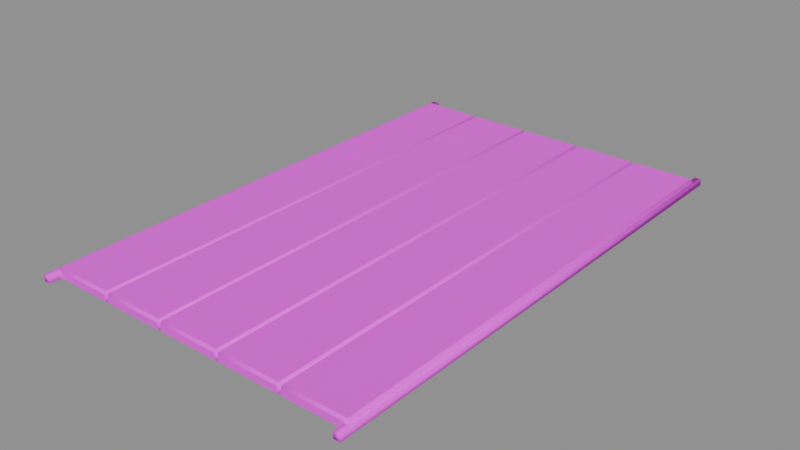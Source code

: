 # Source: deco_towel.blend  (saved by Blender 5.2.45; exported with 4.5.12 LTS)
import bpy
from mathutils import Matrix  # noqa: F401  (used for matrix-valued properties, if any)

bpy.ops.wm.read_factory_settings(use_empty=True)
scene = bpy.context.scene
scene.name = 'Scene'

# ---- images (referenced by path relative to the original .blend; pixels are not part of the script)
import os
ASSET_DIR = os.environ.get("B2B_ASSET_DIR", "")  # directory of the original .blend (textures are referenced by path, not embedded)
HERE = os.path.dirname(os.path.abspath(__file__))  # packed textures are extracted next to this script under _unpacked/

def load_image(name, relpath, width, height, colorspace="sRGB"):
    """Load a texture the original file referenced (path relative to the .blend, or extracted next to this script)."""
    p = next((c for c in (os.path.join(HERE, relpath), os.path.join(ASSET_DIR, relpath)) if relpath and os.path.exists(c)), "")
    if p:
        img = bpy.data.images.load(p, check_existing=True)
        img.name = name
    else:  # same state as the original file: an image datablock whose file is absent (Cycles renders it pink)
        img = bpy.data.images.new(name, width, height)
        img.source = "FILE"
        img.filepath = "//" + (relpath or name)
    img.colorspace_settings.name = colorspace
    return img
img_palette_png = load_image('palette.png', 'palette.png', 1024, 1024, 'sRGB')

# ---- materials (node trees are filled in below, after node groups)
mat_mat_palette = bpy.data.materials.new('mat_palette')

# ---- material node trees
mat_mat_palette.use_nodes = True; mat_mat_palette.node_tree.nodes.clear()
_N = mat_mat_palette.node_tree.nodes; _L = mat_mat_palette.node_tree.links
n0 = _N.new('ShaderNodeBsdfPrincipled'); n0.name = 'Principled BSDF'; n0.location = (-200, 100)
n0.inputs[2].default_value = 0.9
n0.inputs[10].default_value = 0.005
n1 = _N.new('ShaderNodeOutputMaterial'); n1.name = 'Material Output'; n1.location = (200, 100)
n2 = _N.new('ShaderNodeTexImage'); n2.name = 'Image Texture'; n2.location = (0, 0)
n2.image = img_palette_png
n2.extension = 'EXTEND'
_L.new(n0.outputs[0], n1.inputs[0])
_L.new(n2.outputs[0], n0.inputs[0])
n1.is_active_output = True

# ---- meshes
me_deco_towel = bpy.data.meshes.new('deco_towel')
me_deco_towel.from_pydata([(-0.74, -1.14, 0.05), (-0.75, -1.14, 0.04), (-0.74, -1.15, 0.04), (-0.74, -1.15, 0.01), (-0.75, 1.14, 0.01), (-0.75, -1.14, 0.01), (-0.74, -1.14, 0.0), (-0.74, 1.14, 0.0), (-0.74, -1.14, 0.0), (-0.74, -1.15, 0.01), (-0.75, -1.14, 0.01), (-0.74, -1.15, 0.04), (-0.74, -1.14, 0.05), (-0.75, -1.14, 0.04), (-0.74, 1.14, 0.0), (-0.75, 1.14, 0.01), (-0.74, 1.15, 0.01), (-0.74, 1.14, 0.05), (-0.74, 1.15, 0.04), (-0.75, 1.14, 0.04), (-0.46, -1.14, 0.0), (-0.45, -1.14, 0.01), (-0.46, -1.15, 0.01), (-0.46, -1.14, 0.05), (-0.46, -1.15, 0.04), (-0.45, -1.14, 0.04), (-0.46, 1.14, 0.0), (-0.46, 1.15, 0.01), (-0.45, 1.14, 0.01), (-0.46, 1.14, 0.05), (-0.45, 1.14, 0.04), (-0.46, 1.15, 0.04), (-0.74, 1.14, 0.05), (-0.75, 1.14, 0.04), (-0.74, 1.15, 0.04), (-0.74, 1.15, 0.01), (-0.46, 1.14, 0.0), (-0.46, 1.15, 0.01), (-0.46, 1.14, 0.05), (-0.46, 1.15, 0.04), (-0.45, 1.14, 0.04), (-0.45, 1.14, 0.01), (-0.46, -1.14, 0.0), (-0.45, -1.14, 0.01), (-0.46, -1.14, 0.05), (-0.45, -1.14, 0.04), (-0.46, -1.15, 0.04), (-0.46, -1.15, 0.01), (-0.44, -1.14, 0.05), (-0.45, -1.14, 0.04), (-0.44, -1.15, 0.04), (-0.44, -1.15, 0.01), (-0.45, 1.14, 0.01), (-0.45, -1.14, 0.01), (-0.44, -1.14, 0.0), (-0.44, 1.14, 0.0), (-0.44, -1.14, 0.0), (-0.44, -1.15, 0.01), (-0.45, -1.14, 0.01), (-0.44, -1.15, 0.04), (-0.44, -1.14, 0.05), (-0.45, -1.14, 0.04), (-0.44, 1.14, 0.0), (-0.45, 1.14, 0.01), (-0.44, 1.15, 0.01), (-0.44, 1.14, 0.05), (-0.44, 1.15, 0.04), (-0.45, 1.14, 0.04), (-0.16, -1.14, 0.0), (-0.15, -1.14, 0.01), (-0.16, -1.15, 0.01), (-0.16, -1.14, 0.05), (-0.16, -1.15, 0.04), (-0.15, -1.14, 0.04), (-0.16, 1.14, 0.0), (-0.16, 1.15, 0.01), (-0.15, 1.14, 0.01), (-0.16, 1.14, 0.05), (-0.15, 1.14, 0.04), (-0.16, 1.15, 0.04), (-0.44, 1.14, 0.05), (-0.45, 1.14, 0.04), (-0.44, 1.15, 0.04), (-0.44, 1.15, 0.01), (-0.16, 1.14, 0.0), (-0.16, 1.15, 0.01), (-0.16, 1.14, 0.05), (-0.16, 1.15, 0.04), (-0.15, 1.14, 0.04), (-0.15, 1.14, 0.01), (-0.16, -1.14, 0.0), (-0.15, -1.14, 0.01), (-0.16, -1.14, 0.05), (-0.15, -1.14, 0.04), (-0.16, -1.15, 0.04), (-0.16, -1.15, 0.01), (-0.14, -1.14, 0.05), (-0.15, -1.14, 0.04), (-0.14, -1.15, 0.04), (-0.14, -1.15, 0.01), (-0.15, 1.14, 0.01), (-0.15, -1.14, 0.01), (-0.14, -1.14, 0.0), (-0.14, 1.14, 0.0), (-0.14, -1.14, 0.0), (-0.14, -1.15, 0.01), (-0.15, -1.14, 0.01), (-0.14, -1.15, 0.04), (-0.14, -1.14, 0.05), (-0.15, -1.14, 0.04), (-0.14, 1.14, 0.0), (-0.15, 1.14, 0.01), (-0.14, 1.15, 0.01), (-0.14, 1.14, 0.05), (-0.14, 1.15, 0.04), (-0.15, 1.14, 0.04), (0.14, -1.14, 0.0), (0.15, -1.14, 0.01), (0.14, -1.15, 0.01), (0.14, -1.14, 0.05), (0.14, -1.15, 0.04), (0.15, -1.14, 0.04), (0.14, 1.14, 0.0), (0.14, 1.15, 0.01), (0.15, 1.14, 0.01), (0.14, 1.14, 0.05), (0.15, 1.14, 0.04), (0.14, 1.15, 0.04), (-0.14, 1.14, 0.05), (-0.15, 1.14, 0.04), (-0.14, 1.15, 0.04), (-0.14, 1.15, 0.01), (0.14, 1.14, 0.0), (0.14, 1.15, 0.01), (0.14, 1.14, 0.05), (0.14, 1.15, 0.04), (0.15, 1.14, 0.04), (0.15, 1.14, 0.01), (0.14, -1.14, 0.0), (0.15, -1.14, 0.01), (0.14, -1.14, 0.05), (0.15, -1.14, 0.04), (0.14, -1.15, 0.04), (0.14, -1.15, 0.01), (0.16, -1.14, 0.05), (0.15, -1.14, 0.04), (0.16, -1.15, 0.04), (0.16, -1.15, 0.01), (0.15, 1.14, 0.01), (0.15, -1.14, 0.01), (0.16, -1.14, 0.0), (0.16, 1.14, 0.0), (0.16, -1.14, 0.0), (0.16, -1.15, 0.01), (0.15, -1.14, 0.01), (0.16, -1.15, 0.04), (0.16, -1.14, 0.05), (0.15, -1.14, 0.04), (0.16, 1.14, 0.0), (0.15, 1.14, 0.01), (0.16, 1.15, 0.01), (0.16, 1.14, 0.05), (0.16, 1.15, 0.04), (0.15, 1.14, 0.04), (0.44, -1.14, 0.0), (0.45, -1.14, 0.01), (0.44, -1.15, 0.01), (0.44, -1.14, 0.05), (0.44, -1.15, 0.04), (0.45, -1.14, 0.04), (0.44, 1.14, 0.0), (0.44, 1.15, 0.01), (0.45, 1.14, 0.01), (0.44, 1.14, 0.05), (0.45, 1.14, 0.04), (0.44, 1.15, 0.04), (0.16, 1.14, 0.05), (0.15, 1.14, 0.04), (0.16, 1.15, 0.04), (0.16, 1.15, 0.01), (0.44, 1.14, 0.0), (0.44, 1.15, 0.01), (0.44, 1.14, 0.05), (0.44, 1.15, 0.04), (0.45, 1.14, 0.04), (0.45, 1.14, 0.01), (0.44, -1.14, 0.0), (0.45, -1.14, 0.01), (0.44, -1.14, 0.05), (0.45, -1.14, 0.04), (0.44, -1.15, 0.04), (0.44, -1.15, 0.01), (0.46, -1.14, 0.05), (0.45, -1.14, 0.04), (0.46, -1.15, 0.04), (0.46, -1.15, 0.01), (0.45, 1.14, 0.01), (0.45, -1.14, 0.01), (0.46, -1.14, 0.0), (0.46, 1.14, 0.0), (0.46, -1.14, 0.0), (0.46, -1.15, 0.01), (0.45, -1.14, 0.01), (0.46, -1.15, 0.04), (0.46, -1.14, 0.05), (0.45, -1.14, 0.04), (0.46, 1.14, 0.0), (0.45, 1.14, 0.01), (0.46, 1.15, 0.01), (0.46, 1.14, 0.05), (0.46, 1.15, 0.04), (0.45, 1.14, 0.04), (0.74, -1.14, 0.0), (0.75, -1.14, 0.01), (0.74, -1.15, 0.01), (0.74, -1.14, 0.05), (0.74, -1.15, 0.04), (0.75, -1.14, 0.04), (0.74, 1.14, 0.0), (0.74, 1.15, 0.01), (0.75, 1.14, 0.01), (0.74, 1.14, 0.05), (0.75, 1.14, 0.04), (0.74, 1.15, 0.04), (0.46, 1.14, 0.05), (0.45, 1.14, 0.04), (0.46, 1.15, 0.04), (0.46, 1.15, 0.01), (0.74, 1.14, 0.0), (0.74, 1.15, 0.01), (0.74, 1.14, 0.05), (0.74, 1.15, 0.04), (0.75, 1.14, 0.04), (0.75, 1.14, 0.01), (0.74, -1.14, 0.0), (0.75, -1.14, 0.01), (0.74, -1.14, 0.05), (0.75, -1.14, 0.04), (0.74, -1.15, 0.04), (0.74, -1.15, 0.01), (-0.765, -1.2, 0.005), (-0.765, -1.2, 0.035), (-0.765, 1.2, 0.005), (-0.765, 1.2, 0.035), (-0.735, -1.2, 0.005), (-0.735, -1.2, 0.035), (-0.735, 1.2, 0.005), (-0.735, 1.2, 0.035), (0.735, -1.2, 0.005), (0.735, -1.2, 0.035), (0.735, 1.2, 0.005), (0.735, 1.2, 0.035), (0.765, -1.2, 0.005), (0.765, -1.2, 0.035), (0.765, 1.2, 0.005), (0.765, 1.2, 0.035)], [], [(6, 3, 5), (2, 0, 1), (7, 4, 35), (32, 34, 33), (42, 43, 47), (44, 46, 45), (36, 37, 41), (38, 40, 39), (7, 6, 5, 4), (3, 2, 1, 5), (0, 32, 33, 1), (34, 35, 4, 33), (36, 7, 35, 37), (32, 38, 39, 34), (40, 41, 37, 39), (42, 36, 41, 43), (38, 44, 45, 40), (46, 47, 43, 45), (6, 42, 47, 3), (44, 0, 2, 46), (14, 26, 20, 8), (10, 13, 19, 15), (22, 24, 11, 9), (29, 17, 12, 23), (16, 18, 31, 27), (28, 30, 25, 21), (54, 51, 53), (50, 48, 49), (55, 52, 83), (80, 82, 81), (90, 91, 95), (92, 94, 93), (84, 85, 89), (86, 88, 87), (55, 54, 53, 52), (51, 50, 49, 53), (48, 80, 81, 49), (82, 83, 52, 81), (84, 55, 83, 85), (80, 86, 87, 82), (88, 89, 85, 87), (90, 84, 89, 91), (86, 92, 93, 88), (94, 95, 91, 93), (54, 90, 95, 51), (92, 48, 50, 94), (62, 74, 68, 56), (58, 61, 67, 63), (70, 72, 59, 57), (77, 65, 60, 71), (64, 66, 79, 75), (76, 78, 73, 69), (102, 99, 101), (98, 96, 97), (103, 100, 131), (128, 130, 129), (138, 139, 143), (140, 142, 141), (132, 133, 137), (134, 136, 135), (103, 102, 101, 100), (99, 98, 97, 101), (96, 128, 129, 97), (130, 131, 100, 129), (132, 103, 131, 133), (128, 134, 135, 130), (136, 137, 133, 135), (138, 132, 137, 139), (134, 140, 141, 136), (142, 143, 139, 141), (102, 138, 143, 99), (140, 96, 98, 142), (110, 122, 116, 104), (106, 109, 115, 111), (118, 120, 107, 105), (125, 113, 108, 119), (112, 114, 127, 123), (124, 126, 121, 117), (150, 147, 149), (146, 144, 145), (151, 148, 179), (176, 178, 177), (186, 187, 191), (188, 190, 189), (180, 181, 185), (182, 184, 183), (151, 150, 149, 148), (147, 146, 145, 149), (144, 176, 177, 145), (178, 179, 148, 177), (180, 151, 179, 181), (176, 182, 183, 178), (184, 185, 181, 183), (186, 180, 185, 187), (182, 188, 189, 184), (190, 191, 187, 189), (150, 186, 191, 147), (188, 144, 146, 190), (158, 170, 164, 152), (154, 157, 163, 159), (166, 168, 155, 153), (173, 161, 156, 167), (160, 162, 175, 171), (172, 174, 169, 165), (198, 195, 197), (194, 192, 193), (199, 196, 227), (224, 226, 225), (234, 235, 239), (236, 238, 237), (228, 229, 233), (230, 232, 231), (199, 198, 197, 196), (195, 194, 193, 197), (192, 224, 225, 193), (226, 227, 196, 225), (228, 199, 227, 229), (224, 230, 231, 226), (232, 233, 229, 231), (234, 228, 233, 235), (230, 236, 237, 232), (238, 239, 235, 237), (198, 234, 239, 195), (236, 192, 194, 238), (206, 218, 212, 200), (202, 205, 211, 207), (214, 216, 203, 201), (221, 209, 204, 215), (208, 210, 223, 219), (220, 222, 217, 213), (240, 241, 243, 242), (242, 243, 247, 246), (246, 247, 245, 244), (244, 245, 241, 240), (242, 246, 244, 240), (247, 243, 241, 245), (248, 249, 251, 250), (250, 251, 255, 254), (254, 255, 253, 252), (252, 253, 249, 248), (250, 254, 252, 248), (255, 251, 249, 253)])
me_deco_towel.polygons.foreach_set('use_smooth', [True] * 142)
_uv = me_deco_towel.uv_layers.new(name='UVMap')
_uv.uv.foreach_set('vector', [0.01175, 0.427, 0.01152, 0.4312, 0.009995, 0.4312, 0.01152, 0.4438, 0.01175, 0.448, 0.009995, 0.4438, 0.06403, 0.427, 0.06227, 0.4312, 0.06426, 0.4312, 0.06403, 0.448, 0.06426, 0.4438, 0.06227, 0.4438, 0.06097, 0.427, 0.06273, 0.4312, 0.06074, 0.4312, 0.06097, 0.448, 0.06074, 0.4438, 0.06273, 0.4438, 0.1132, 0.427, 0.1135, 0.4312, 0.115, 0.4312, 0.1132, 0.448, 0.115, 0.4438, 0.1135, 0.4438, 0.06403, 0.427, 0.01175, 0.427, 0.009995, 0.4312, 0.06227, 0.4312, 0.01152, 0.4312, 0.01152, 0.4438, 0.009995, 0.4438, 0.009995, 0.4312, 0.01175, 0.448, 0.06403, 0.448, 0.06227, 0.4438, 0.009995, 0.4438, 0.06426, 0.4438, 0.06426, 0.4312, 0.06227, 0.4312, 0.06227, 0.4438, 0.1132, 0.427, 0.06403, 0.427, 0.06426, 0.4312, 0.1135, 0.4312, 0.06403, 0.448, 0.1132, 0.448, 0.1135, 0.4438, 0.06426, 0.4438, 0.115, 0.4438, 0.115, 0.4312, 0.1135, 0.4312, 0.1135, 0.4438, 0.06097, 0.427, 0.1132, 0.427, 0.115, 0.4312, 0.06273, 0.4312, 0.1132, 0.448, 0.06097, 0.448, 0.06273, 0.4438, 0.115, 0.4438, 0.06074, 0.4438, 0.06074, 0.4312, 0.06273, 0.4312, 0.06273, 0.4438, 0.01175, 0.427, 0.06097, 0.427, 0.06074, 0.4312, 0.01152, 0.4312, 0.06097, 0.448, 0.01175, 0.448, 0.01152, 0.4438, 0.06074, 0.4438, 0.06403, 0.427, 0.1132, 0.427, 0.06097, 0.427, 0.01175, 0.427, 0.009995, 0.4312, 0.009995, 0.4438, 0.06227, 0.4438, 0.06227, 0.4312, 0.06074, 0.4312, 0.06074, 0.4438, 0.01152, 0.4438, 0.01152, 0.4312, 0.1132, 0.448, 0.06403, 0.448, 0.01175, 0.448, 0.06097, 0.448, 0.06426, 0.4312, 0.06426, 0.4438, 0.1135, 0.4438, 0.1135, 0.4312, 0.115, 0.4312, 0.115, 0.4438, 0.06273, 0.4438, 0.06273, 0.4312, 0.01175, 0.802, 0.01152, 0.8062, 0.009995, 0.8062, 0.01152, 0.8188, 0.01175, 0.823, 0.009995, 0.8188, 0.06403, 0.802, 0.06227, 0.8062, 0.06426, 0.8062, 0.06403, 0.823, 0.06426, 0.8188, 0.06227, 0.8188, 0.06097, 0.802, 0.06273, 0.8062, 0.06074, 0.8062, 0.06097, 0.823, 0.06074, 0.8188, 0.06273, 0.8188, 0.1132, 0.802, 0.1135, 0.8062, 0.115, 0.8062, 0.1132, 0.823, 0.115, 0.8188, 0.1135, 0.8188, 0.06403, 0.802, 0.01175, 0.802, 0.009995, 0.8062, 0.06227, 0.8062, 0.01152, 0.8062, 0.01152, 0.8188, 0.009995, 0.8188, 0.009995, 0.8062, 0.01175, 0.823, 0.06403, 0.823, 0.06227, 0.8188, 0.009995, 0.8188, 0.06426, 0.8188, 0.06426, 0.8062, 0.06227, 0.8062, 0.06227, 0.8188, 0.1132, 0.802, 0.06403, 0.802, 0.06426, 0.8062, 0.1135, 0.8062, 0.06403, 0.823, 0.1132, 0.823, 0.1135, 0.8188, 0.06426, 0.8188, 0.115, 0.8188, 0.115, 0.8062, 0.1135, 0.8062, 0.1135, 0.8188, 0.06097, 0.802, 0.1132, 0.802, 0.115, 0.8062, 0.06273, 0.8062, 0.1132, 0.823, 0.06097, 0.823, 0.06273, 0.8188, 0.115, 0.8188, 0.06074, 0.8188, 0.06074, 0.8062, 0.06273, 0.8062, 0.06273, 0.8188, 0.01175, 0.802, 0.06097, 0.802, 0.06074, 0.8062, 0.01152, 0.8062, 0.06097, 0.823, 0.01175, 0.823, 0.01152, 0.8188, 0.06074, 0.8188, 0.06403, 0.802, 0.1132, 0.802, 0.06097, 0.802, 0.01175, 0.802, 0.009995, 0.8062, 0.009995, 0.8188, 0.06227, 0.8188, 0.06227, 0.8062, 0.06074, 0.8062, 0.06074, 0.8188, 0.01152, 0.8188, 0.01152, 0.8062, 0.1132, 0.823, 0.06403, 0.823, 0.01175, 0.823, 0.06097, 0.823, 0.06426, 0.8062, 0.06426, 0.8188, 0.1135, 0.8188, 0.1135, 0.8062, 0.115, 0.8062, 0.115, 0.8188, 0.06273, 0.8188, 0.06273, 0.8062, 0.5118, 0.677, 0.5115, 0.6812, 0.51, 0.6812, 0.5115, 0.6938, 0.5118, 0.698, 0.51, 0.6938, 0.564, 0.677, 0.5623, 0.6812, 0.5643, 0.6812, 0.564, 0.698, 0.5643, 0.6938, 0.5623, 0.6938, 0.561, 0.677, 0.5627, 0.6812, 0.5607, 0.6812, 0.561, 0.698, 0.5607, 0.6938, 0.5627, 0.6938, 0.6132, 0.677, 0.6135, 0.6812, 0.615, 0.6812, 0.6132, 0.698, 0.615, 0.6938, 0.6135, 0.6938, 0.564, 0.677, 0.5118, 0.677, 0.51, 0.6812, 0.5623, 0.6812, 0.5115, 0.6812, 0.5115, 0.6938, 0.51, 0.6938, 0.51, 0.6812, 0.5118, 0.698, 0.564, 0.698, 0.5623, 0.6938, 0.51, 0.6938, 0.5643, 0.6938, 0.5643, 0.6812, 0.5623, 0.6812, 0.5623, 0.6938, 0.6132, 0.677, 0.564, 0.677, 0.5643, 0.6812, 0.6135, 0.6812, 0.564, 0.698, 0.6132, 0.698, 0.6135, 0.6938, 0.5643, 0.6938, 0.615, 0.6938, 0.615, 0.6812, 0.6135, 0.6812, 0.6135, 0.6938, 0.561, 0.677, 0.6132, 0.677, 0.615, 0.6812, 0.5627, 0.6812, 0.6132, 0.698, 0.561, 0.698, 0.5627, 0.6938, 0.615, 0.6938, 0.5607, 0.6938, 0.5607, 0.6812, 0.5627, 0.6812, 0.5627, 0.6938, 0.5118, 0.677, 0.561, 0.677, 0.5607, 0.6812, 0.5115, 0.6812, 0.561, 0.698, 0.5118, 0.698, 0.5115, 0.6938, 0.5607, 0.6938, 0.564, 0.677, 0.6132, 0.677, 0.561, 0.677, 0.5118, 0.677, 0.51, 0.6812, 0.51, 0.6938, 0.5623, 0.6938, 0.5623, 0.6812, 0.5607, 0.6812, 0.5607, 0.6938, 0.5115, 0.6938, 0.5115, 0.6812, 0.6132, 0.698, 0.564, 0.698, 0.5118, 0.698, 0.561, 0.698, 0.5643, 0.6812, 0.5643, 0.6938, 0.6135, 0.6938, 0.6135, 0.6812, 0.615, 0.6812, 0.615, 0.6938, 0.5627, 0.6938, 0.5627, 0.6812, 0.01175, 0.802, 0.01152, 0.8062, 0.009995, 0.8062, 0.01152, 0.8188, 0.01175, 0.823, 0.009995, 0.8188, 0.06403, 0.802, 0.06227, 0.8062, 0.06426, 0.8062, 0.06403, 0.823, 0.06426, 0.8188, 0.06227, 0.8188, 0.06097, 0.802, 0.06273, 0.8062, 0.06074, 0.8062, 0.06097, 0.823, 0.06074, 0.8188, 0.06273, 0.8188, 0.1132, 0.802, 0.1135, 0.8062, 0.115, 0.8062, 0.1132, 0.823, 0.115, 0.8188, 0.1135, 0.8188, 0.06403, 0.802, 0.01175, 0.802, 0.009995, 0.8062, 0.06227, 0.8062, 0.01152, 0.8062, 0.01152, 0.8188, 0.009995, 0.8188, 0.009995, 0.8062, 0.01175, 0.823, 0.06403, 0.823, 0.06227, 0.8188, 0.009995, 0.8188, 0.06426, 0.8188, 0.06426, 0.8062, 0.06227, 0.8062, 0.06227, 0.8188, 0.1132, 0.802, 0.06403, 0.802, 0.06426, 0.8062, 0.1135, 0.8062, 0.06403, 0.823, 0.1132, 0.823, 0.1135, 0.8188, 0.06426, 0.8188, 0.115, 0.8188, 0.115, 0.8062, 0.1135, 0.8062, 0.1135, 0.8188, 0.06097, 0.802, 0.1132, 0.802, 0.115, 0.8062, 0.06273, 0.8062, 0.1132, 0.823, 0.06097, 0.823, 0.06273, 0.8188, 0.115, 0.8188, 0.06074, 0.8188, 0.06074, 0.8062, 0.06273, 0.8062, 0.06273, 0.8188, 0.01175, 0.802, 0.06097, 0.802, 0.06074, 0.8062, 0.01152, 0.8062, 0.06097, 0.823, 0.01175, 0.823, 0.01152, 0.8188, 0.06074, 0.8188, 0.06403, 0.802, 0.1132, 0.802, 0.06097, 0.802, 0.01175, 0.802, 0.009995, 0.8062, 0.009995, 0.8188, 0.06227, 0.8188, 0.06227, 0.8062, 0.06074, 0.8062, 0.06074, 0.8188, 0.01152, 0.8188, 0.01152, 0.8062, 0.1132, 0.823, 0.06403, 0.823, 0.01175, 0.823, 0.06097, 0.823, 0.06426, 0.8062, 0.06426, 0.8188, 0.1135, 0.8188, 0.1135, 0.8062, 0.115, 0.8062, 0.115, 0.8188, 0.06273, 0.8188, 0.06273, 0.8062, 0.01175, 0.427, 0.01152, 0.4312, 0.009995, 0.4312, 0.01152, 0.4438, 0.01175, 0.448, 0.009995, 0.4438, 0.06403, 0.427, 0.06227, 0.4312, 0.06426, 0.4312, 0.06403, 0.448, 0.06426, 0.4438, 0.06227, 0.4438, 0.06097, 0.427, 0.06273, 0.4312, 0.06074, 0.4312, 0.06097, 0.448, 0.06074, 0.4438, 0.06273, 0.4438, 0.1132, 0.427, 0.1135, 0.4312, 0.115, 0.4312, 0.1132, 0.448, 0.115, 0.4438, 0.1135, 0.4438, 0.06403, 0.427, 0.01175, 0.427, 0.009995, 0.4312, 0.06227, 0.4312, 0.01152, 0.4312, 0.01152, 0.4438, 0.009995, 0.4438, 0.009995, 0.4312, 0.01175, 0.448, 0.06403, 0.448, 0.06227, 0.4438, 0.009995, 0.4438, 0.06426, 0.4438, 0.06426, 0.4312, 0.06227, 0.4312, 0.06227, 0.4438, 0.1132, 0.427, 0.06403, 0.427, 0.06426, 0.4312, 0.1135, 0.4312, 0.06403, 0.448, 0.1132, 0.448, 0.1135, 0.4438, 0.06426, 0.4438, 0.115, 0.4438, 0.115, 0.4312, 0.1135, 0.4312, 0.1135, 0.4438, 0.06097, 0.427, 0.1132, 0.427, 0.115, 0.4312, 0.06273, 0.4312, 0.1132, 0.448, 0.06097, 0.448, 0.06273, 0.4438, 0.115, 0.4438, 0.06074, 0.4438, 0.06074, 0.4312, 0.06273, 0.4312, 0.06273, 0.4438, 0.01175, 0.427, 0.06097, 0.427, 0.06074, 0.4312, 0.01152, 0.4312, 0.06097, 0.448, 0.01175, 0.448, 0.01152, 0.4438, 0.06074, 0.4438, 0.06403, 0.427, 0.1132, 0.427, 0.06097, 0.427, 0.01175, 0.427, 0.009995, 0.4312, 0.009995, 0.4438, 0.06227, 0.4438, 0.06227, 0.4312, 0.06074, 0.4312, 0.06074, 0.4438, 0.01152, 0.4438, 0.01152, 0.4312, 0.1132, 0.448, 0.06403, 0.448, 0.01175, 0.448, 0.06097, 0.448, 0.06426, 0.4312, 0.06426, 0.4438, 0.1135, 0.4438, 0.1135, 0.4312, 0.115, 0.4312, 0.115, 0.4438, 0.06273, 0.4438, 0.06273, 0.4312, 0.009766, 0.7598, 0.009766, 0.8652, 0.0625, 0.8652, 0.0625, 0.7598, 0.0625, 0.7598, 0.0625, 0.8652, 0.1152, 0.8652, 0.1152, 0.7598, 0.1152, 0.7598, 0.1152, 0.8652, 0.0625, 0.8652, 0.0625, 0.7598, 0.0625, 0.7598, 0.0625, 0.8652, 0.009766, 0.8652, 0.009766, 0.7598, 0.0625, 0.7598, 0.1152, 0.7598, 0.0625, 0.7598, 0.009766, 0.7598, 0.1152, 0.8652, 0.0625, 0.8652, 0.009766, 0.8652, 0.0625, 0.8652, 0.009766, 0.7598, 0.009766, 0.8652, 0.0625, 0.8652, 0.0625, 0.7598, 0.0625, 0.7598, 0.0625, 0.8652, 0.1152, 0.8652, 0.1152, 0.7598, 0.1152, 0.7598, 0.1152, 0.8652, 0.0625, 0.8652, 0.0625, 0.7598, 0.0625, 0.7598, 0.0625, 0.8652, 0.009766, 0.8652, 0.009766, 0.7598, 0.0625, 0.7598, 0.1152, 0.7598, 0.0625, 0.7598, 0.009766, 0.7598, 0.1152, 0.8652, 0.0625, 0.8652, 0.009766, 0.8652, 0.0625, 0.8652])
me_deco_towel.materials.append(mat_mat_palette)
me_deco_towel.update()

# ---- objects
ob_deco_towel = bpy.data.objects.new('deco_towel', me_deco_towel)

# ---- transforms, parenting, visibility, modifiers, constraints
ob_deco_towel.location = (0.0, 0.0, 0.0)

# ---- collection membership
scene.collection.objects.link(ob_deco_towel)

# ---- scene / render settings (as saved in the file)
scene.frame_start = 1; scene.frame_end = 250; scene.frame_set(1)
scene.render.engine = 'BLENDER_EEVEE_NEXT'
scene.render.fps = 30
scene.render.bake_bias = 0.0
scene.render.bake_samples = 0
scene.render.compositor_device = 'GPU'
scene.eevee.use_volume_custom_range = False
scene.eevee.fast_gi_thickness_near = 0.1
scene.eevee.fast_gi_thickness_far = 0.0
scene.eevee.ray_tracing_options.screen_trace_thickness = 0.1
bpy.context.view_layer.update()

# ---- added for rendering (the .blend has no active camera and no usable light): camera, sun + grey world if the file has none
cam_auto = bpy.data.cameras.new('AutoCamera')
cam_auto.lens = 50.0
cam_auto.sensor_width = 36.0
cam_auto.clip_end = 1000.0
ob_auto_camera = bpy.data.objects.new('AutoCamera', cam_auto)
scene.collection.objects.link(ob_auto_camera)
ob_auto_camera.location = (2.63379, -3.16055, 2.13203)
ob_auto_camera.rotation_euler = (1.09748, -7.21219e-08, 0.694738)
scene.camera = ob_auto_camera
light_auto_sun = bpy.data.lights.new('AutoSun', 'SUN')
light_auto_sun.energy = 3.0
light_auto_sun.angle = 0.0523599
ob_auto_sun = bpy.data.objects.new('AutoSun', light_auto_sun)
scene.collection.objects.link(ob_auto_sun)
ob_auto_sun.rotation_euler = (0.872665, 0.174533, 0.523599)
if scene.world is None:
    world_auto = bpy.data.worlds.new('AutoWorld')
    world_auto.color = (0.3, 0.3, 0.3)
    scene.world = world_auto
bpy.context.view_layer.update()
